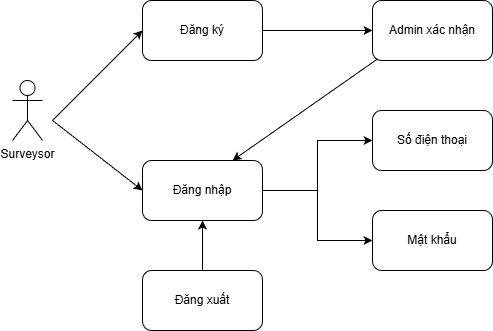

The diagram above was exported from draw.io. Its source (the exported page's mxGraphModel, read from the mxfile embedded in the PNG):
<mxGraphModel dx="941" dy="444" grid="1" gridSize="10" guides="1" tooltips="1" connect="1" arrows="1" fold="1" page="1" pageScale="1" pageWidth="827" pageHeight="1169" math="0" shadow="0">
  <root>
    <mxCell id="0" />
    <mxCell id="1" parent="0" />
    <mxCell id="bhbKMUuXiCAa523IcvoT-1" parent="1" style="shape=umlActor;verticalLabelPosition=bottom;verticalAlign=top;html=1;outlineConnect=0;" value="Surveysor" vertex="1">
      <mxGeometry height="60" width="30" x="130" y="170" as="geometry" />
    </mxCell>
    <mxCell id="bhbKMUuXiCAa523IcvoT-7" edge="1" parent="1" source="bhbKMUuXiCAa523IcvoT-4" style="edgeStyle=orthogonalEdgeStyle;rounded=0;orthogonalLoop=1;jettySize=auto;html=1;exitX=1;exitY=0.5;exitDx=0;exitDy=0;entryX=0;entryY=0.5;entryDx=0;entryDy=0;" target="bhbKMUuXiCAa523IcvoT-5">
      <mxGeometry relative="1" as="geometry" />
    </mxCell>
    <mxCell id="bhbKMUuXiCAa523IcvoT-4" parent="1" style="rounded=1;whiteSpace=wrap;html=1;" value="Đăng ký" vertex="1">
      <mxGeometry height="60" width="120" x="260" y="90" as="geometry" />
    </mxCell>
    <mxCell id="bhbKMUuXiCAa523IcvoT-5" parent="1" style="rounded=1;whiteSpace=wrap;html=1;" value="Admin xác nhận" vertex="1">
      <mxGeometry height="60" width="120" x="490" y="90" as="geometry" />
    </mxCell>
    <mxCell id="bhbKMUuXiCAa523IcvoT-16" edge="1" parent="1" source="bhbKMUuXiCAa523IcvoT-6" style="edgeStyle=orthogonalEdgeStyle;rounded=0;orthogonalLoop=1;jettySize=auto;html=1;exitX=1;exitY=0.5;exitDx=0;exitDy=0;" target="bhbKMUuXiCAa523IcvoT-13">
      <mxGeometry relative="1" as="geometry" />
    </mxCell>
    <mxCell id="bhbKMUuXiCAa523IcvoT-17" edge="1" parent="1" source="bhbKMUuXiCAa523IcvoT-6" style="edgeStyle=orthogonalEdgeStyle;rounded=0;orthogonalLoop=1;jettySize=auto;html=1;exitX=1;exitY=0.5;exitDx=0;exitDy=0;entryX=0;entryY=0.5;entryDx=0;entryDy=0;" target="bhbKMUuXiCAa523IcvoT-14">
      <mxGeometry relative="1" as="geometry" />
    </mxCell>
    <mxCell id="bhbKMUuXiCAa523IcvoT-6" parent="1" style="rounded=1;whiteSpace=wrap;html=1;" value="Đăng nhập" vertex="1">
      <mxGeometry height="60" width="120" x="260" y="250" as="geometry" />
    </mxCell>
    <mxCell id="bhbKMUuXiCAa523IcvoT-9" edge="1" parent="1" style="endArrow=classic;html=1;rounded=0;entryX=0;entryY=0.5;entryDx=0;entryDy=0;" target="bhbKMUuXiCAa523IcvoT-4" value="">
      <mxGeometry height="50" relative="1" width="50" as="geometry">
        <mxPoint x="170" y="210" as="sourcePoint" />
        <mxPoint x="440" y="210" as="targetPoint" />
      </mxGeometry>
    </mxCell>
    <mxCell id="bhbKMUuXiCAa523IcvoT-10" edge="1" parent="1" style="endArrow=classic;html=1;rounded=0;entryX=0;entryY=0.5;entryDx=0;entryDy=0;" target="bhbKMUuXiCAa523IcvoT-6" value="">
      <mxGeometry height="50" relative="1" width="50" as="geometry">
        <mxPoint x="170" y="210" as="sourcePoint" />
        <mxPoint x="270" y="130" as="targetPoint" />
      </mxGeometry>
    </mxCell>
    <mxCell id="bhbKMUuXiCAa523IcvoT-12" edge="1" parent="1" source="bhbKMUuXiCAa523IcvoT-11" style="edgeStyle=orthogonalEdgeStyle;rounded=0;orthogonalLoop=1;jettySize=auto;html=1;exitX=0.5;exitY=0;exitDx=0;exitDy=0;entryX=0.5;entryY=1;entryDx=0;entryDy=0;" target="bhbKMUuXiCAa523IcvoT-6">
      <mxGeometry relative="1" as="geometry" />
    </mxCell>
    <mxCell id="bhbKMUuXiCAa523IcvoT-11" parent="1" style="rounded=1;whiteSpace=wrap;html=1;" value="Đăng xuất" vertex="1">
      <mxGeometry height="60" width="120" x="260" y="360" as="geometry" />
    </mxCell>
    <mxCell id="bhbKMUuXiCAa523IcvoT-13" parent="1" style="rounded=1;whiteSpace=wrap;html=1;" value="Số điện thoại" vertex="1">
      <mxGeometry height="60" width="120" x="490" y="200" as="geometry" />
    </mxCell>
    <mxCell id="bhbKMUuXiCAa523IcvoT-14" parent="1" style="rounded=1;whiteSpace=wrap;html=1;" value="Mật khẩu" vertex="1">
      <mxGeometry height="60" width="120" x="490" y="300" as="geometry" />
    </mxCell>
    <mxCell id="bhbKMUuXiCAa523IcvoT-19" edge="1" parent="1" source="bhbKMUuXiCAa523IcvoT-5" style="endArrow=classic;html=1;rounded=0;entryX=0.75;entryY=0;entryDx=0;entryDy=0;exitX=0.045;exitY=0.97;exitDx=0;exitDy=0;exitPerimeter=0;" target="bhbKMUuXiCAa523IcvoT-6" value="">
      <mxGeometry height="50" relative="1" width="50" as="geometry">
        <mxPoint x="390" y="260" as="sourcePoint" />
        <mxPoint x="440" y="210" as="targetPoint" />
      </mxGeometry>
    </mxCell>
  </root>
</mxGraphModel>